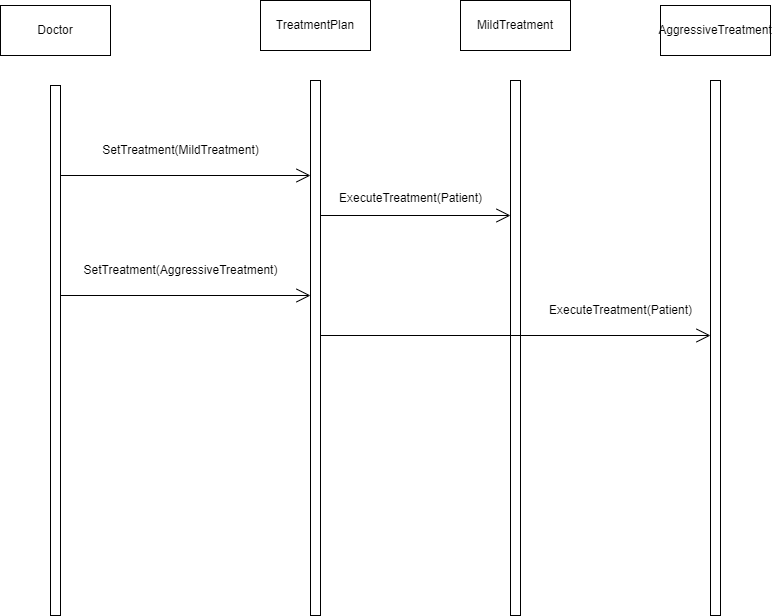

The diagram above was exported from draw.io. Its source (the exported page's mxGraphModel, read from the mxfile embedded in the PNG):
<mxGraphModel dx="720" dy="-1356" grid="1" gridSize="10" guides="1" tooltips="1" connect="1" arrows="1" fold="1" page="1" pageScale="1" pageWidth="850" pageHeight="1100" math="0" shadow="0">
  <root>
    <mxCell id="0" />
    <mxCell id="1" parent="0" />
    <mxCell id="bkgTrB6277zVVc9zf847-157" value="" style="html=1;points=[[0,0,0,0,5],[0,1,0,0,-5],[1,0,0,0,5],[1,1,0,0,-5]];perimeter=orthogonalPerimeter;outlineConnect=0;targetShapes=umlLifeline;portConstraint=eastwest;newEdgeStyle={&quot;curved&quot;:0,&quot;rounded&quot;:0};" vertex="1" parent="1">
      <mxGeometry x="880" y="2750" width="10" height="530" as="geometry" />
    </mxCell>
    <mxCell id="bkgTrB6277zVVc9zf847-158" value="Doctor" style="html=1;whiteSpace=wrap;" vertex="1" parent="1">
      <mxGeometry x="830" y="2670" width="110" height="50" as="geometry" />
    </mxCell>
    <mxCell id="bkgTrB6277zVVc9zf847-162" value="" style="html=1;points=[[0,0,0,0,5],[0,1,0,0,-5],[1,0,0,0,5],[1,1,0,0,-5]];perimeter=orthogonalPerimeter;outlineConnect=0;targetShapes=umlLifeline;portConstraint=eastwest;newEdgeStyle={&quot;curved&quot;:0,&quot;rounded&quot;:0};" vertex="1" parent="1">
      <mxGeometry x="1140" y="2745" width="10" height="535" as="geometry" />
    </mxCell>
    <mxCell id="bkgTrB6277zVVc9zf847-163" value="TreatmentPlan" style="html=1;whiteSpace=wrap;" vertex="1" parent="1">
      <mxGeometry x="1090" y="2665" width="110" height="50" as="geometry" />
    </mxCell>
    <mxCell id="bkgTrB6277zVVc9zf847-164" value="" style="endArrow=open;endFill=1;endSize=12;html=1;rounded=0;" edge="1" parent="1">
      <mxGeometry width="160" relative="1" as="geometry">
        <mxPoint x="890" y="2840" as="sourcePoint" />
        <mxPoint x="1140" y="2840" as="targetPoint" />
      </mxGeometry>
    </mxCell>
    <mxCell id="bkgTrB6277zVVc9zf847-165" value="SetTreatment(MildTreatment)" style="text;html=1;align=center;verticalAlign=middle;resizable=0;points=[];autosize=1;strokeColor=none;fillColor=none;" vertex="1" parent="1">
      <mxGeometry x="920" y="2800" width="180" height="30" as="geometry" />
    </mxCell>
    <mxCell id="bkgTrB6277zVVc9zf847-166" value="" style="html=1;points=[[0,0,0,0,5],[0,1,0,0,-5],[1,0,0,0,5],[1,1,0,0,-5]];perimeter=orthogonalPerimeter;outlineConnect=0;targetShapes=umlLifeline;portConstraint=eastwest;newEdgeStyle={&quot;curved&quot;:0,&quot;rounded&quot;:0};" vertex="1" parent="1">
      <mxGeometry x="1340" y="2745" width="10" height="535" as="geometry" />
    </mxCell>
    <mxCell id="bkgTrB6277zVVc9zf847-167" value="MildTreatment" style="html=1;whiteSpace=wrap;" vertex="1" parent="1">
      <mxGeometry x="1290" y="2665" width="110" height="50" as="geometry" />
    </mxCell>
    <mxCell id="bkgTrB6277zVVc9zf847-168" value="" style="html=1;points=[[0,0,0,0,5],[0,1,0,0,-5],[1,0,0,0,5],[1,1,0,0,-5]];perimeter=orthogonalPerimeter;outlineConnect=0;targetShapes=umlLifeline;portConstraint=eastwest;newEdgeStyle={&quot;curved&quot;:0,&quot;rounded&quot;:0};" vertex="1" parent="1">
      <mxGeometry x="1540" y="2745" width="10" height="535" as="geometry" />
    </mxCell>
    <mxCell id="bkgTrB6277zVVc9zf847-169" value="AggressiveTreatment" style="html=1;whiteSpace=wrap;" vertex="1" parent="1">
      <mxGeometry x="1490" y="2670" width="110" height="50" as="geometry" />
    </mxCell>
    <mxCell id="bkgTrB6277zVVc9zf847-171" value="" style="endArrow=open;endFill=1;endSize=12;html=1;rounded=0;" edge="1" parent="1">
      <mxGeometry width="160" relative="1" as="geometry">
        <mxPoint x="890" y="2960" as="sourcePoint" />
        <mxPoint x="1140" y="2960" as="targetPoint" />
      </mxGeometry>
    </mxCell>
    <mxCell id="bkgTrB6277zVVc9zf847-172" value="SetTreatment(AggressiveTreatment)" style="text;html=1;align=center;verticalAlign=middle;resizable=0;points=[];autosize=1;strokeColor=none;fillColor=none;" vertex="1" parent="1">
      <mxGeometry x="900" y="2920" width="220" height="30" as="geometry" />
    </mxCell>
    <mxCell id="bkgTrB6277zVVc9zf847-173" value="" style="endArrow=open;endFill=1;endSize=12;html=1;rounded=0;" edge="1" parent="1" target="bkgTrB6277zVVc9zf847-166">
      <mxGeometry width="160" relative="1" as="geometry">
        <mxPoint x="1150" y="2880" as="sourcePoint" />
        <mxPoint x="1400" y="2880" as="targetPoint" />
      </mxGeometry>
    </mxCell>
    <mxCell id="bkgTrB6277zVVc9zf847-174" value="" style="endArrow=open;endFill=1;endSize=12;html=1;rounded=0;" edge="1" parent="1" target="bkgTrB6277zVVc9zf847-168">
      <mxGeometry width="160" relative="1" as="geometry">
        <mxPoint x="1150" y="3000" as="sourcePoint" />
        <mxPoint x="1340" y="3000" as="targetPoint" />
      </mxGeometry>
    </mxCell>
    <mxCell id="bkgTrB6277zVVc9zf847-175" value="ExecuteTreatment(Patient)" style="text;html=1;align=center;verticalAlign=middle;resizable=0;points=[];autosize=1;strokeColor=none;fillColor=none;" vertex="1" parent="1">
      <mxGeometry x="1155" y="2848" width="170" height="30" as="geometry" />
    </mxCell>
    <mxCell id="bkgTrB6277zVVc9zf847-176" value="ExecuteTreatment(Patient)" style="text;html=1;align=center;verticalAlign=middle;resizable=0;points=[];autosize=1;strokeColor=none;fillColor=none;" vertex="1" parent="1">
      <mxGeometry x="1365" y="2960" width="170" height="30" as="geometry" />
    </mxCell>
  </root>
</mxGraphModel>